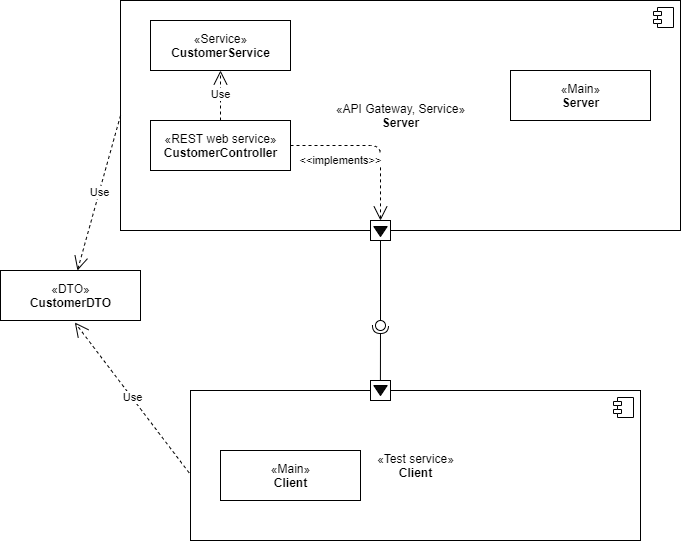

The diagram above was exported from draw.io. Its source (the exported page's mxGraphModel, read from the mxfile embedded in the PNG):
<mxGraphModel dx="1000" dy="1074" grid="1" gridSize="10" guides="1" tooltips="1" connect="1" arrows="1" fold="1" page="1" pageScale="1" pageWidth="1100" pageHeight="850" background="#ffffff" math="0" shadow="0">
  <root>
    <mxCell id="0" />
    <mxCell id="1" parent="0" />
    <mxCell id="o7xIAngJcyPwM5CKjao4-3" value="«API Gateway, Service»&lt;br&gt;&lt;b&gt;Server&lt;/b&gt;" style="html=1;dropTarget=0;" vertex="1" parent="1">
      <mxGeometry x="200" y="20" width="560" height="230" as="geometry" />
    </mxCell>
    <mxCell id="o7xIAngJcyPwM5CKjao4-4" value="" style="shape=module;jettyWidth=8;jettyHeight=4;" vertex="1" parent="o7xIAngJcyPwM5CKjao4-3">
      <mxGeometry x="1" width="20" height="20" relative="1" as="geometry">
        <mxPoint x="-27" y="7" as="offset" />
      </mxGeometry>
    </mxCell>
    <mxCell id="o7xIAngJcyPwM5CKjao4-5" value="«REST web service»&lt;br&gt;&lt;b&gt;CustomerController&lt;/b&gt;" style="html=1;" vertex="1" parent="1">
      <mxGeometry x="230" y="140" width="140" height="50" as="geometry" />
    </mxCell>
    <mxCell id="o7xIAngJcyPwM5CKjao4-6" value="«Service»&lt;br&gt;&lt;b&gt;CustomerService&lt;/b&gt;" style="html=1;" vertex="1" parent="1">
      <mxGeometry x="230" y="40" width="140" height="50" as="geometry" />
    </mxCell>
    <mxCell id="o7xIAngJcyPwM5CKjao4-9" value="Use" style="endArrow=open;endSize=12;dashed=1;html=1;exitX=0.5;exitY=0;exitDx=0;exitDy=0;" edge="1" parent="1" source="o7xIAngJcyPwM5CKjao4-5" target="o7xIAngJcyPwM5CKjao4-6">
      <mxGeometry width="160" relative="1" as="geometry">
        <mxPoint x="230" y="300" as="sourcePoint" />
        <mxPoint x="390" y="300" as="targetPoint" />
      </mxGeometry>
    </mxCell>
    <mxCell id="o7xIAngJcyPwM5CKjao4-10" value="«Main»&lt;br&gt;&lt;b&gt;Server&lt;/b&gt;" style="html=1;" vertex="1" parent="1">
      <mxGeometry x="590" y="90" width="140" height="50" as="geometry" />
    </mxCell>
    <mxCell id="o7xIAngJcyPwM5CKjao4-15" value="" style="group" vertex="1" connectable="0" parent="1">
      <mxGeometry x="270" y="410" width="450" height="150" as="geometry" />
    </mxCell>
    <mxCell id="o7xIAngJcyPwM5CKjao4-11" value="«Test service»&lt;br&gt;&lt;b&gt;Client&lt;/b&gt;" style="html=1;dropTarget=0;" vertex="1" parent="o7xIAngJcyPwM5CKjao4-15">
      <mxGeometry width="450" height="150" as="geometry" />
    </mxCell>
    <mxCell id="o7xIAngJcyPwM5CKjao4-12" value="" style="shape=module;jettyWidth=8;jettyHeight=4;" vertex="1" parent="o7xIAngJcyPwM5CKjao4-11">
      <mxGeometry x="1" width="20" height="20" relative="1" as="geometry">
        <mxPoint x="-27" y="7" as="offset" />
      </mxGeometry>
    </mxCell>
    <mxCell id="o7xIAngJcyPwM5CKjao4-13" value="«Main»&lt;br&gt;&lt;b&gt;Client&lt;/b&gt;" style="html=1;" vertex="1" parent="o7xIAngJcyPwM5CKjao4-15">
      <mxGeometry x="30" y="60" width="140" height="50" as="geometry" />
    </mxCell>
    <mxCell id="o7xIAngJcyPwM5CKjao4-16" value="" style="rounded=0;orthogonalLoop=1;jettySize=auto;html=1;endArrow=none;endFill=0;" edge="1" target="o7xIAngJcyPwM5CKjao4-18" parent="1">
      <mxGeometry relative="1" as="geometry">
        <mxPoint x="460" y="320" as="sourcePoint" />
      </mxGeometry>
    </mxCell>
    <mxCell id="o7xIAngJcyPwM5CKjao4-17" value="" style="rounded=0;orthogonalLoop=1;jettySize=auto;html=1;endArrow=halfCircle;endFill=0;entryX=0.5;entryY=0.5;entryDx=0;entryDy=0;endSize=6;strokeWidth=1;exitX=0.422;exitY=-0.013;exitDx=0;exitDy=0;exitPerimeter=0;" edge="1" target="o7xIAngJcyPwM5CKjao4-18" parent="1" source="o7xIAngJcyPwM5CKjao4-11">
      <mxGeometry relative="1" as="geometry">
        <mxPoint x="480" y="345" as="sourcePoint" />
      </mxGeometry>
    </mxCell>
    <mxCell id="o7xIAngJcyPwM5CKjao4-19" style="edgeStyle=orthogonalEdgeStyle;rounded=0;orthogonalLoop=1;jettySize=auto;html=1;entryX=0.5;entryY=0;entryDx=0;entryDy=0;" edge="1" parent="1" target="o7xIAngJcyPwM5CKjao4-20">
      <mxGeometry relative="1" as="geometry">
        <mxPoint x="460" y="340" as="sourcePoint" />
        <mxPoint x="459" y="252" as="targetPoint" />
        <Array as="points">
          <mxPoint x="460" y="260" />
          <mxPoint x="460" y="260" />
        </Array>
      </mxGeometry>
    </mxCell>
    <mxCell id="o7xIAngJcyPwM5CKjao4-18" value="" style="ellipse;whiteSpace=wrap;html=1;fontFamily=Helvetica;fontSize=12;fontColor=#000000;align=center;strokeColor=#000000;fillColor=#ffffff;points=[];aspect=fixed;resizable=0;" vertex="1" parent="1">
      <mxGeometry x="455" y="340" width="10" height="10" as="geometry" />
    </mxCell>
    <mxCell id="o7xIAngJcyPwM5CKjao4-23" value="" style="group" vertex="1" connectable="0" parent="1">
      <mxGeometry x="450" y="240" width="20" height="20" as="geometry" />
    </mxCell>
    <mxCell id="o7xIAngJcyPwM5CKjao4-20" value="" style="rounded=0;whiteSpace=wrap;html=1;" vertex="1" parent="o7xIAngJcyPwM5CKjao4-23">
      <mxGeometry width="20" height="20" as="geometry" />
    </mxCell>
    <mxCell id="o7xIAngJcyPwM5CKjao4-21" value="" style="triangle;whiteSpace=wrap;html=1;fillColor=#0A0A0A;rotation=90;" vertex="1" parent="o7xIAngJcyPwM5CKjao4-23">
      <mxGeometry x="5" y="4.340000000000003" width="10" height="13.33" as="geometry" />
    </mxCell>
    <mxCell id="o7xIAngJcyPwM5CKjao4-24" value="" style="group" vertex="1" connectable="0" parent="1">
      <mxGeometry x="450" y="400" width="20" height="20" as="geometry" />
    </mxCell>
    <mxCell id="o7xIAngJcyPwM5CKjao4-25" value="" style="rounded=0;whiteSpace=wrap;html=1;" vertex="1" parent="o7xIAngJcyPwM5CKjao4-24">
      <mxGeometry width="20" height="20" as="geometry" />
    </mxCell>
    <mxCell id="o7xIAngJcyPwM5CKjao4-26" value="" style="triangle;whiteSpace=wrap;html=1;fillColor=#0A0A0A;rotation=90;" vertex="1" parent="o7xIAngJcyPwM5CKjao4-24">
      <mxGeometry x="5" y="3.340000000000032" width="10" height="13.33" as="geometry" />
    </mxCell>
    <mxCell id="o7xIAngJcyPwM5CKjao4-30" value="«DTO»&lt;br&gt;&lt;b&gt;CustomerDTO&lt;/b&gt;" style="html=1;" vertex="1" parent="1">
      <mxGeometry x="80" y="290" width="140" height="50" as="geometry" />
    </mxCell>
    <mxCell id="o7xIAngJcyPwM5CKjao4-31" value="&amp;lt;&amp;lt;implements&amp;gt;&amp;gt;" style="endArrow=open;endSize=12;dashed=1;html=1;exitX=1;exitY=0.5;exitDx=0;exitDy=0;entryX=0.5;entryY=0;entryDx=0;entryDy=0;" edge="1" parent="1" source="o7xIAngJcyPwM5CKjao4-5" target="o7xIAngJcyPwM5CKjao4-20">
      <mxGeometry x="-0.3939" y="-15" width="160" relative="1" as="geometry">
        <mxPoint x="310" y="149.99999999999994" as="sourcePoint" />
        <mxPoint x="310" y="100" as="targetPoint" />
        <Array as="points">
          <mxPoint x="460" y="165" />
        </Array>
        <mxPoint as="offset" />
      </mxGeometry>
    </mxCell>
    <mxCell id="o7xIAngJcyPwM5CKjao4-32" value="Use" style="endArrow=open;endSize=12;dashed=1;html=1;exitX=0;exitY=0.5;exitDx=0;exitDy=0;" edge="1" parent="1" source="o7xIAngJcyPwM5CKjao4-3" target="o7xIAngJcyPwM5CKjao4-30">
      <mxGeometry width="160" relative="1" as="geometry">
        <mxPoint x="310" y="150" as="sourcePoint" />
        <mxPoint x="310" y="100" as="targetPoint" />
      </mxGeometry>
    </mxCell>
    <mxCell id="o7xIAngJcyPwM5CKjao4-33" value="Use" style="endArrow=open;endSize=12;dashed=1;html=1;exitX=-0.003;exitY=0.549;exitDx=0;exitDy=0;exitPerimeter=0;entryX=0.531;entryY=1.04;entryDx=0;entryDy=0;entryPerimeter=0;" edge="1" parent="1" source="o7xIAngJcyPwM5CKjao4-11" target="o7xIAngJcyPwM5CKjao4-30">
      <mxGeometry width="160" relative="1" as="geometry">
        <mxPoint x="320" y="160" as="sourcePoint" />
        <mxPoint x="320" y="110" as="targetPoint" />
      </mxGeometry>
    </mxCell>
  </root>
</mxGraphModel>